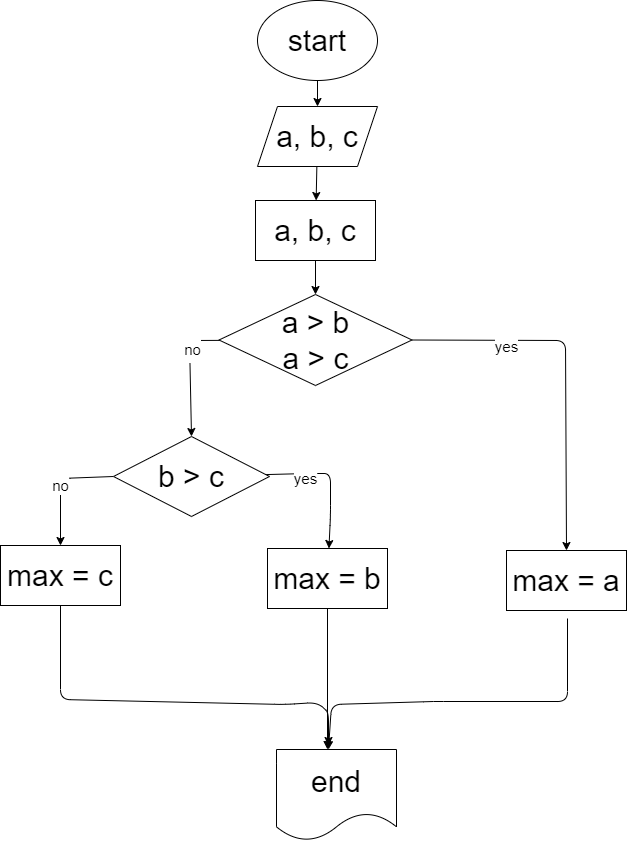

The diagram above was exported from draw.io. Its source (the exported page's mxGraphModel, read from the mxfile embedded in the PNG):
<mxGraphModel dx="617" dy="389" grid="0" gridSize="10" guides="1" tooltips="1" connect="1" arrows="1" fold="1" page="1" pageScale="1" pageWidth="850" pageHeight="1100" math="0" shadow="0">
  <root>
    <mxCell id="0" />
    <mxCell id="1" parent="0" />
    <mxCell id="4" value="" style="edgeStyle=none;html=1;fontSize=30;" edge="1" parent="1" source="2" target="3">
      <mxGeometry relative="1" as="geometry" />
    </mxCell>
    <mxCell id="2" value="&lt;font style=&quot;font-size: 30px;&quot;&gt;start&lt;/font&gt;" style="ellipse;whiteSpace=wrap;html=1;" vertex="1" parent="1">
      <mxGeometry x="259" y="23" width="120" height="80" as="geometry" />
    </mxCell>
    <mxCell id="6" value="" style="edgeStyle=none;html=1;fontSize=30;" edge="1" parent="1" source="3" target="5">
      <mxGeometry relative="1" as="geometry" />
    </mxCell>
    <mxCell id="3" value="a, b, c" style="shape=parallelogram;perimeter=parallelogramPerimeter;whiteSpace=wrap;html=1;fixedSize=1;fontSize=30;" vertex="1" parent="1">
      <mxGeometry x="259" y="129" width="120" height="60" as="geometry" />
    </mxCell>
    <mxCell id="8" value="" style="edgeStyle=none;html=1;fontSize=30;" edge="1" parent="1" source="5" target="7">
      <mxGeometry relative="1" as="geometry" />
    </mxCell>
    <mxCell id="5" value="a, b, c" style="rounded=0;whiteSpace=wrap;html=1;fontSize=30;" vertex="1" parent="1">
      <mxGeometry x="257" y="223" width="120" height="60" as="geometry" />
    </mxCell>
    <mxCell id="10" style="edgeStyle=none;html=1;entryX=0.5;entryY=0;entryDx=0;entryDy=0;fontSize=30;" edge="1" parent="1" source="7" target="9">
      <mxGeometry relative="1" as="geometry">
        <Array as="points">
          <mxPoint x="191" y="363" />
        </Array>
      </mxGeometry>
    </mxCell>
    <mxCell id="11" value="&lt;font style=&quot;font-size: 15px;&quot;&gt;no&lt;/font&gt;" style="edgeLabel;html=1;align=center;verticalAlign=middle;resizable=0;points=[];fontSize=30;" vertex="1" connectable="0" parent="10">
      <mxGeometry x="-0.3849" y="2" relative="1" as="geometry">
        <mxPoint y="-5" as="offset" />
      </mxGeometry>
    </mxCell>
    <mxCell id="17" value="yes" style="edgeStyle=none;html=1;entryX=0.5;entryY=0;entryDx=0;entryDy=0;fontSize=15;exitX=1;exitY=0.5;exitDx=0;exitDy=0;" edge="1" parent="1" source="7" target="13">
      <mxGeometry x="-0.4771" y="-6" relative="1" as="geometry">
        <Array as="points">
          <mxPoint x="567" y="363" />
        </Array>
        <mxPoint as="offset" />
      </mxGeometry>
    </mxCell>
    <mxCell id="7" value="a &amp;gt; b&lt;br&gt;a &amp;gt; c" style="rhombus;whiteSpace=wrap;html=1;fontSize=30;" vertex="1" parent="1">
      <mxGeometry x="220.5" y="317" width="193" height="91" as="geometry" />
    </mxCell>
    <mxCell id="15" value="yes" style="edgeStyle=none;html=1;fontSize=15;" edge="1" parent="1" source="9" target="12">
      <mxGeometry x="-0.4309" y="-5" relative="1" as="geometry">
        <Array as="points">
          <mxPoint x="309" y="496" />
          <mxPoint x="332" y="496" />
          <mxPoint x="332" y="538" />
        </Array>
        <mxPoint as="offset" />
      </mxGeometry>
    </mxCell>
    <mxCell id="16" value="no" style="edgeStyle=none;html=1;entryX=0.5;entryY=0;entryDx=0;entryDy=0;fontSize=15;exitX=0;exitY=0.5;exitDx=0;exitDy=0;" edge="1" parent="1" source="9" target="14">
      <mxGeometry relative="1" as="geometry">
        <mxPoint x="55" y="496" as="sourcePoint" />
        <Array as="points">
          <mxPoint x="62" y="501" />
        </Array>
      </mxGeometry>
    </mxCell>
    <mxCell id="9" value="b &amp;gt; c" style="rhombus;whiteSpace=wrap;html=1;fontSize=30;" vertex="1" parent="1">
      <mxGeometry x="115" y="459" width="156" height="80" as="geometry" />
    </mxCell>
    <mxCell id="22" style="edgeStyle=none;html=1;fontSize=30;" edge="1" parent="1" source="12">
      <mxGeometry relative="1" as="geometry">
        <mxPoint x="329" y="772" as="targetPoint" />
      </mxGeometry>
    </mxCell>
    <mxCell id="12" value="&lt;font style=&quot;font-size: 30px;&quot;&gt;max = b&lt;/font&gt;" style="rounded=0;whiteSpace=wrap;html=1;fontSize=15;" vertex="1" parent="1">
      <mxGeometry x="269" y="571" width="120" height="60" as="geometry" />
    </mxCell>
    <mxCell id="21" style="edgeStyle=none;html=1;fontSize=30;" edge="1" parent="1">
      <mxGeometry relative="1" as="geometry">
        <mxPoint x="569" y="641" as="sourcePoint" />
        <mxPoint x="330" y="772" as="targetPoint" />
        <Array as="points">
          <mxPoint x="569" y="724" />
          <mxPoint x="435" y="724" />
          <mxPoint x="333" y="727" />
        </Array>
      </mxGeometry>
    </mxCell>
    <mxCell id="13" value="&lt;font style=&quot;font-size: 30px;&quot;&gt;max = a&lt;/font&gt;" style="rounded=0;whiteSpace=wrap;html=1;fontSize=15;" vertex="1" parent="1">
      <mxGeometry x="508" y="573" width="120" height="60" as="geometry" />
    </mxCell>
    <mxCell id="23" style="edgeStyle=none;html=1;fontSize=30;exitX=0.5;exitY=1;exitDx=0;exitDy=0;" edge="1" parent="1" source="14">
      <mxGeometry relative="1" as="geometry">
        <mxPoint x="330" y="768" as="targetPoint" />
        <Array as="points">
          <mxPoint x="62" y="722" />
          <mxPoint x="286" y="727" />
          <mxPoint x="319" y="725" />
          <mxPoint x="330" y="735" />
        </Array>
      </mxGeometry>
    </mxCell>
    <mxCell id="14" value="&lt;font style=&quot;font-size: 30px;&quot;&gt;max = c&lt;/font&gt;" style="rounded=0;whiteSpace=wrap;html=1;fontSize=15;" vertex="1" parent="1">
      <mxGeometry x="2" y="568" width="120" height="60" as="geometry" />
    </mxCell>
    <mxCell id="18" value="&lt;font style=&quot;font-size: 30px;&quot;&gt;end&lt;/font&gt;" style="shape=document;whiteSpace=wrap;html=1;boundedLbl=1;fontSize=15;" vertex="1" parent="1">
      <mxGeometry x="278" y="772" width="120" height="91" as="geometry" />
    </mxCell>
  </root>
</mxGraphModel>